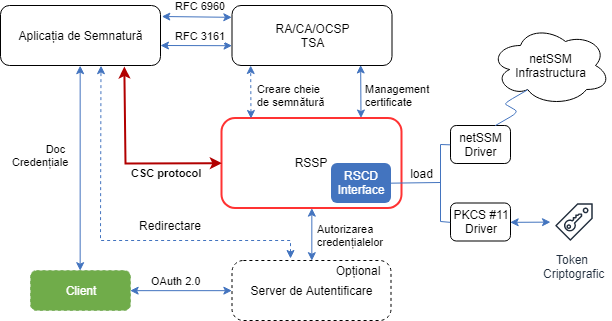

The diagram above was exported from draw.io. Its source (the exported page's mxGraphModel, read from the mxfile embedded in the PNG):
<mxGraphModel dx="842" dy="444" grid="1" gridSize="10" guides="1" tooltips="1" connect="1" arrows="1" fold="1" page="1" pageScale="1" pageWidth="827" pageHeight="1169" math="0" shadow="0">
  <root>
    <mxCell id="0" />
    <mxCell id="1" parent="0" />
    <mxCell id="5QNXl2_4bPd8V2ak44rn-5" value="RSSP" style="rounded=1;whiteSpace=wrap;html=1;strokeColor=#FF3333;fillColor=none;strokeWidth=2;" vertex="1" parent="1">
      <mxGeometry x="281" y="182.5" width="180" height="90" as="geometry" />
    </mxCell>
    <mxCell id="5QNXl2_4bPd8V2ak44rn-6" value="RSCD Interface" style="rounded=1;whiteSpace=wrap;html=1;fillColor=#4374BF;strokeColor=none;fontColor=#ffffff;" vertex="1" parent="1">
      <mxGeometry x="390.5" y="227.5" width="60" height="40" as="geometry" />
    </mxCell>
    <mxCell id="5QNXl2_4bPd8V2ak44rn-8" value="&lt;span&gt;Aplicația de Semnatură&lt;/span&gt;&lt;br&gt;" style="rounded=1;whiteSpace=wrap;html=1;fillColor=none;" vertex="1" parent="1">
      <mxGeometry x="60" y="70" width="160" height="60" as="geometry" />
    </mxCell>
    <mxCell id="5QNXl2_4bPd8V2ak44rn-13" value="Server de Autentificare" style="rounded=1;whiteSpace=wrap;html=1;fillColor=none;dashed=1;arcSize=19;" vertex="1" parent="1">
      <mxGeometry x="291.5" y="325" width="159" height="60" as="geometry" />
    </mxCell>
    <mxCell id="5QNXl2_4bPd8V2ak44rn-14" value="CSC protocol" style="endArrow=classic;startArrow=classic;html=1;entryX=0;entryY=0.5;entryDx=0;entryDy=0;exitX=0.776;exitY=1.021;exitDx=0;exitDy=0;fillColor=#e51400;strokeColor=#B20000;fontStyle=1;rounded=0;exitPerimeter=0;strokeWidth=2;" edge="1" parent="1" source="5QNXl2_4bPd8V2ak44rn-8" target="5QNXl2_4bPd8V2ak44rn-5">
      <mxGeometry x="0.4266" y="-10" width="50" height="50" relative="1" as="geometry">
        <mxPoint x="184.66666666666674" y="165.83333333333337" as="sourcePoint" />
        <mxPoint x="360" y="525" as="targetPoint" />
        <Array as="points">
          <mxPoint x="185" y="228" />
        </Array>
        <mxPoint as="offset" />
      </mxGeometry>
    </mxCell>
    <mxCell id="5QNXl2_4bPd8V2ak44rn-15" value="&lt;font color=&quot;#ffffff&quot;&gt;Client&lt;/font&gt;&lt;br&gt;" style="rounded=1;whiteSpace=wrap;html=1;dashed=1;fillColor=#70AC4A;gradientColor=none;strokeColor=#82b366;" vertex="1" parent="1">
      <mxGeometry x="90" y="335" width="100" height="40" as="geometry" />
    </mxCell>
    <mxCell id="5QNXl2_4bPd8V2ak44rn-16" value="&lt;div style=&quot;text-align: right&quot;&gt;Doc&amp;nbsp;&lt;/div&gt;&lt;div style=&quot;text-align: right&quot;&gt;Credențiale&lt;/div&gt;" style="endArrow=classic;startArrow=classic;html=1;entryX=0.5;entryY=1;entryDx=0;entryDy=0;exitX=0.5;exitY=0;exitDx=0;exitDy=0;strokeColor=#4374BF;" edge="1" parent="1" source="5QNXl2_4bPd8V2ak44rn-15" target="5QNXl2_4bPd8V2ak44rn-8">
      <mxGeometry x="0.1236" y="40" width="50" height="50" relative="1" as="geometry">
        <mxPoint x="80" y="455" as="sourcePoint" />
        <mxPoint x="139.66666666666674" y="165" as="targetPoint" />
        <mxPoint as="offset" />
      </mxGeometry>
    </mxCell>
    <mxCell id="5QNXl2_4bPd8V2ak44rn-18" value="OAuth 2.0" style="endArrow=classic;startArrow=classic;html=1;entryX=0;entryY=0.5;entryDx=0;entryDy=0;exitX=1;exitY=0.5;exitDx=0;exitDy=0;strokeColor=#4374BF;" edge="1" parent="1" source="5QNXl2_4bPd8V2ak44rn-15" target="5QNXl2_4bPd8V2ak44rn-13">
      <mxGeometry x="-0.084" y="10" width="50" height="50" relative="1" as="geometry">
        <mxPoint x="200" y="355" as="sourcePoint" />
        <mxPoint x="331" y="355" as="targetPoint" />
        <Array as="points" />
        <mxPoint as="offset" />
      </mxGeometry>
    </mxCell>
    <mxCell id="5QNXl2_4bPd8V2ak44rn-19" value="" style="endArrow=classic;startArrow=classic;html=1;entryX=0.626;entryY=1.005;entryDx=0;entryDy=0;entryPerimeter=0;rounded=0;dashed=1;strokeColor=#4374BF;" edge="1" parent="1" target="5QNXl2_4bPd8V2ak44rn-8">
      <mxGeometry width="50" height="50" relative="1" as="geometry">
        <mxPoint x="350" y="323" as="sourcePoint" />
        <mxPoint x="159.66666666666674" y="166.66666666666674" as="targetPoint" />
        <Array as="points">
          <mxPoint x="350" y="305" />
          <mxPoint x="160" y="305" />
        </Array>
      </mxGeometry>
    </mxCell>
    <mxCell id="5QNXl2_4bPd8V2ak44rn-20" value="Redirectare" style="text;html=1;resizable=0;points=[];align=center;verticalAlign=middle;labelBackgroundColor=#ffffff;" vertex="1" connectable="0" parent="5QNXl2_4bPd8V2ak44rn-19">
      <mxGeometry x="-0.1965" y="1" relative="1" as="geometry">
        <mxPoint x="15.5" y="-16" as="offset" />
      </mxGeometry>
    </mxCell>
    <mxCell id="5QNXl2_4bPd8V2ak44rn-21" value="Opțional" style="text;html=1;strokeColor=none;fillColor=none;align=center;verticalAlign=middle;whiteSpace=wrap;rounded=0;dashed=1;" vertex="1" parent="1">
      <mxGeometry x="397.5" y="325" width="40" height="20" as="geometry" />
    </mxCell>
    <mxCell id="5QNXl2_4bPd8V2ak44rn-22" value="RA/CA/OCSP&lt;br&gt;TSA" style="rounded=1;whiteSpace=wrap;html=1;fillColor=none;gradientColor=none;" vertex="1" parent="1">
      <mxGeometry x="291.5" y="70" width="160" height="60" as="geometry" />
    </mxCell>
    <mxCell id="5QNXl2_4bPd8V2ak44rn-25" value="RFC 6960" style="endArrow=classic;startArrow=classic;html=1;strokeColor=#4374BF;entryX=-0.001;entryY=0.192;entryDx=0;entryDy=0;exitX=1.01;exitY=0.188;exitDx=0;exitDy=0;exitPerimeter=0;entryPerimeter=0;" edge="1" parent="1" source="5QNXl2_4bPd8V2ak44rn-8" target="5QNXl2_4bPd8V2ak44rn-22">
      <mxGeometry x="0.0943" y="11" width="50" height="50" relative="1" as="geometry">
        <mxPoint x="177.5" y="85" as="sourcePoint" />
        <mxPoint x="57.5" y="410" as="targetPoint" />
        <mxPoint as="offset" />
      </mxGeometry>
    </mxCell>
    <mxCell id="5QNXl2_4bPd8V2ak44rn-26" value="RFC 3161" style="endArrow=classic;startArrow=classic;html=1;strokeColor=#4374BF;entryX=0;entryY=0.25;entryDx=0;entryDy=0;" edge="1" parent="1">
      <mxGeometry x="0.1175" y="10" width="50" height="50" relative="1" as="geometry">
        <mxPoint x="220" y="110" as="sourcePoint" />
        <mxPoint x="291.5344827586207" y="110.20689655172413" as="targetPoint" />
        <mxPoint as="offset" />
      </mxGeometry>
    </mxCell>
    <mxCell id="5QNXl2_4bPd8V2ak44rn-29" value="PKCS #11&lt;br&gt;Driver&lt;br&gt;" style="rounded=1;whiteSpace=wrap;html=1;fillColor=none;gradientColor=none;" vertex="1" parent="1">
      <mxGeometry x="510" y="267.5" width="60" height="38" as="geometry" />
    </mxCell>
    <mxCell id="5QNXl2_4bPd8V2ak44rn-30" value="netSSM&lt;br&gt;Driver&lt;br&gt;" style="rounded=1;whiteSpace=wrap;html=1;fillColor=none;gradientColor=none;" vertex="1" parent="1">
      <mxGeometry x="510" y="190" width="60" height="38" as="geometry" />
    </mxCell>
    <mxCell id="5QNXl2_4bPd8V2ak44rn-41" value="" style="endArrow=none;html=1;strokeColor=#4374BF;strokeWidth=1;entryX=0;entryY=0.5;entryDx=0;entryDy=0;exitX=1;exitY=0.5;exitDx=0;exitDy=0;rounded=0;" edge="1" parent="1" source="5QNXl2_4bPd8V2ak44rn-6" target="5QNXl2_4bPd8V2ak44rn-29">
      <mxGeometry x="-0.4067" y="7" width="50" height="50" relative="1" as="geometry">
        <mxPoint x="480" y="287" as="sourcePoint" />
        <mxPoint x="250" y="410" as="targetPoint" />
        <Array as="points">
          <mxPoint x="500" y="247" />
          <mxPoint x="500" y="286" />
        </Array>
        <mxPoint as="offset" />
      </mxGeometry>
    </mxCell>
    <mxCell id="5QNXl2_4bPd8V2ak44rn-43" value="" style="endArrow=none;html=1;strokeColor=#4374BF;strokeWidth=1;exitX=0;exitY=0.5;exitDx=0;exitDy=0;rounded=0;" edge="1" parent="1" source="5QNXl2_4bPd8V2ak44rn-30">
      <mxGeometry width="50" height="50" relative="1" as="geometry">
        <mxPoint x="490" y="209.0400146484375" as="sourcePoint" />
        <mxPoint x="500" y="250" as="targetPoint" />
        <Array as="points">
          <mxPoint x="500" y="209" />
        </Array>
      </mxGeometry>
    </mxCell>
    <mxCell id="5QNXl2_4bPd8V2ak44rn-46" value="load" style="text;html=1;strokeColor=none;fillColor=none;align=center;verticalAlign=middle;whiteSpace=wrap;rounded=0;" vertex="1" parent="1">
      <mxGeometry x="461" y="228" width="40" height="20" as="geometry" />
    </mxCell>
    <mxCell id="5QNXl2_4bPd8V2ak44rn-47" value="netSSM&lt;br&gt;Infrastructura&lt;br&gt;" style="ellipse;shape=cloud;whiteSpace=wrap;html=1;strokeColor=#000000;strokeWidth=1;fillColor=none;gradientColor=none;" vertex="1" parent="1">
      <mxGeometry x="550" y="90" width="120" height="80" as="geometry" />
    </mxCell>
    <mxCell id="5QNXl2_4bPd8V2ak44rn-49" value="" style="edgeStyle=isometricEdgeStyle;endArrow=none;html=1;strokeColor=#4374BF;strokeWidth=1;entryX=0.31;entryY=0.8;entryDx=0;entryDy=0;entryPerimeter=0;exitX=0.75;exitY=0;exitDx=0;exitDy=0;" edge="1" parent="1" source="5QNXl2_4bPd8V2ak44rn-30" target="5QNXl2_4bPd8V2ak44rn-47">
      <mxGeometry width="50" height="100" relative="1" as="geometry">
        <mxPoint x="590" y="320" as="sourcePoint" />
        <mxPoint x="640" y="220" as="targetPoint" />
      </mxGeometry>
    </mxCell>
    <mxCell id="5QNXl2_4bPd8V2ak44rn-50" value="Token &lt;br&gt;Criptografic&lt;br&gt;" style="outlineConnect=0;fontColor=#232F3E;gradientColor=none;strokeColor=#232F3E;fillColor=#ffffff;dashed=0;verticalLabelPosition=bottom;verticalAlign=top;align=center;html=1;fontSize=12;fontStyle=0;aspect=fixed;shape=mxgraph.aws4.resourceIcon;resIcon=mxgraph.aws4.saml_token;" vertex="1" parent="1">
      <mxGeometry x="610" y="263" width="47" height="47" as="geometry" />
    </mxCell>
    <mxCell id="5QNXl2_4bPd8V2ak44rn-51" value="" style="endArrow=classic;startArrow=classic;html=1;strokeColor=#4374BF;strokeWidth=1;exitX=1;exitY=0.5;exitDx=0;exitDy=0;" edge="1" parent="1" source="5QNXl2_4bPd8V2ak44rn-29" target="5QNXl2_4bPd8V2ak44rn-50">
      <mxGeometry width="50" height="50" relative="1" as="geometry">
        <mxPoint x="520" y="400" as="sourcePoint" />
        <mxPoint x="570" y="350" as="targetPoint" />
      </mxGeometry>
    </mxCell>
    <mxCell id="5QNXl2_4bPd8V2ak44rn-54" value="&lt;div style=&quot;text-align: left&quot;&gt;Autorizarea&lt;/div&gt;&lt;div style=&quot;text-align: left&quot;&gt;credențialelor&lt;/div&gt;" style="endArrow=classic;startArrow=classic;html=1;strokeColor=#4374BF;strokeWidth=1;entryX=0.5;entryY=1;entryDx=0;entryDy=0;exitX=0.5;exitY=0;exitDx=0;exitDy=0;" edge="1" parent="1" source="5QNXl2_4bPd8V2ak44rn-13" target="5QNXl2_4bPd8V2ak44rn-5">
      <mxGeometry x="-0.0455" y="-39" width="50" height="50" relative="1" as="geometry">
        <mxPoint x="371" y="320" as="sourcePoint" />
        <mxPoint x="420" y="290" as="targetPoint" />
        <mxPoint as="offset" />
      </mxGeometry>
    </mxCell>
    <mxCell id="5QNXl2_4bPd8V2ak44rn-55" value="&lt;div style=&quot;text-align: left&quot;&gt;Creare cheie&lt;/div&gt;&lt;div style=&quot;text-align: left&quot;&gt;de semnătură&lt;/div&gt;" style="endArrow=classic;startArrow=classic;html=1;strokeColor=#4374BF;entryX=0.75;entryY=1;entryDx=0;entryDy=0;dashed=1;" edge="1" parent="1">
      <mxGeometry x="-0.1415" y="-40" width="50" height="50" relative="1" as="geometry">
        <mxPoint x="310.5" y="183" as="sourcePoint" />
        <mxPoint x="310.16666666666663" y="130" as="targetPoint" />
        <Array as="points" />
        <mxPoint as="offset" />
      </mxGeometry>
    </mxCell>
    <mxCell id="5QNXl2_4bPd8V2ak44rn-56" value="Management &lt;br&gt;&lt;div style=&quot;text-align: left&quot;&gt;certificate&lt;/div&gt;" style="endArrow=classic;startArrow=classic;html=1;strokeColor=#4374BF;entryX=0.75;entryY=1;entryDx=0;entryDy=0;" edge="1" parent="1">
      <mxGeometry x="-0.1411" y="-38" width="50" height="50" relative="1" as="geometry">
        <mxPoint x="420.5" y="182.5" as="sourcePoint" />
        <mxPoint x="420.16666666666663" y="129.5" as="targetPoint" />
        <Array as="points" />
        <mxPoint as="offset" />
      </mxGeometry>
    </mxCell>
  </root>
</mxGraphModel>